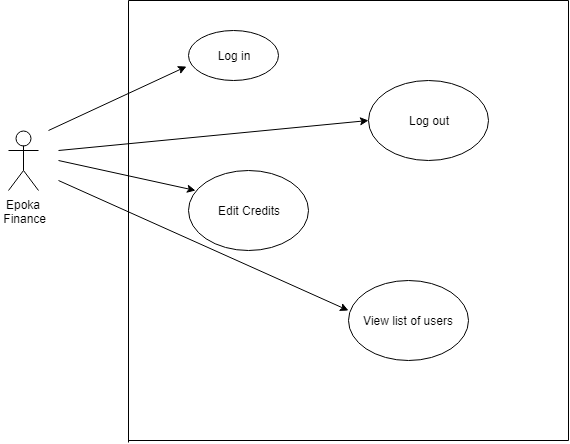

The diagram above was exported from draw.io. Its source (the exported page's mxGraphModel, read from the mxfile embedded in the PNG):
<mxGraphModel dx="840" dy="435" grid="1" gridSize="10" guides="1" tooltips="1" connect="1" arrows="1" fold="1" page="1" pageScale="1" pageWidth="827" pageHeight="1169" math="0" shadow="0">
  <root>
    <mxCell id="0" />
    <mxCell id="1" parent="0" />
    <mxCell id="t1tBjA3I-YXaoyOGxgpK-3" value="Log in" style="ellipse;whiteSpace=wrap;html=1;" vertex="1" parent="1">
      <mxGeometry x="220" y="70" width="90" height="50" as="geometry" />
    </mxCell>
    <mxCell id="t1tBjA3I-YXaoyOGxgpK-4" value="Log out" style="ellipse;whiteSpace=wrap;html=1;" vertex="1" parent="1">
      <mxGeometry x="400" y="120" width="120" height="80" as="geometry" />
    </mxCell>
    <mxCell id="t1tBjA3I-YXaoyOGxgpK-5" value="Edit Credits" style="ellipse;whiteSpace=wrap;html=1;" vertex="1" parent="1">
      <mxGeometry x="220" y="210" width="120" height="80" as="geometry" />
    </mxCell>
    <mxCell id="t1tBjA3I-YXaoyOGxgpK-6" value="View list of users" style="ellipse;whiteSpace=wrap;html=1;" vertex="1" parent="1">
      <mxGeometry x="380" y="320" width="120" height="80" as="geometry" />
    </mxCell>
    <mxCell id="t1tBjA3I-YXaoyOGxgpK-8" value="" style="endArrow=none;html=1;" edge="1" parent="1">
      <mxGeometry width="50" height="50" relative="1" as="geometry">
        <mxPoint x="160" y="482" as="sourcePoint" />
        <mxPoint x="160" y="40" as="targetPoint" />
      </mxGeometry>
    </mxCell>
    <mxCell id="t1tBjA3I-YXaoyOGxgpK-9" value="" style="endArrow=none;html=1;" edge="1" parent="1">
      <mxGeometry width="50" height="50" relative="1" as="geometry">
        <mxPoint x="160" y="480" as="sourcePoint" />
        <mxPoint x="600" y="480" as="targetPoint" />
      </mxGeometry>
    </mxCell>
    <mxCell id="t1tBjA3I-YXaoyOGxgpK-10" value="" style="endArrow=none;html=1;" edge="1" parent="1">
      <mxGeometry width="50" height="50" relative="1" as="geometry">
        <mxPoint x="600" y="480" as="sourcePoint" />
        <mxPoint x="600" y="40" as="targetPoint" />
      </mxGeometry>
    </mxCell>
    <mxCell id="t1tBjA3I-YXaoyOGxgpK-11" value="" style="endArrow=none;html=1;" edge="1" parent="1">
      <mxGeometry width="50" height="50" relative="1" as="geometry">
        <mxPoint x="600" y="40" as="sourcePoint" />
        <mxPoint x="160" y="40" as="targetPoint" />
      </mxGeometry>
    </mxCell>
    <mxCell id="t1tBjA3I-YXaoyOGxgpK-12" value="Epoka&lt;br&gt;&amp;nbsp;Finance" style="shape=umlActor;verticalLabelPosition=bottom;labelBackgroundColor=#ffffff;verticalAlign=top;html=1;outlineConnect=0;" vertex="1" parent="1">
      <mxGeometry x="40" y="170" width="30" height="60" as="geometry" />
    </mxCell>
    <mxCell id="t1tBjA3I-YXaoyOGxgpK-18" value="" style="endArrow=classic;html=1;entryX=-0.022;entryY=0.72;entryDx=0;entryDy=0;entryPerimeter=0;" edge="1" parent="1" target="t1tBjA3I-YXaoyOGxgpK-3">
      <mxGeometry width="50" height="50" relative="1" as="geometry">
        <mxPoint x="80" y="170" as="sourcePoint" />
        <mxPoint x="130" y="120" as="targetPoint" />
      </mxGeometry>
    </mxCell>
    <mxCell id="t1tBjA3I-YXaoyOGxgpK-19" value="" style="endArrow=classic;html=1;entryX=0;entryY=0.5;entryDx=0;entryDy=0;" edge="1" parent="1" target="t1tBjA3I-YXaoyOGxgpK-4">
      <mxGeometry width="50" height="50" relative="1" as="geometry">
        <mxPoint x="90" y="190" as="sourcePoint" />
        <mxPoint x="150" y="160" as="targetPoint" />
      </mxGeometry>
    </mxCell>
    <mxCell id="t1tBjA3I-YXaoyOGxgpK-20" value="" style="endArrow=classic;html=1;entryX=0.058;entryY=0.25;entryDx=0;entryDy=0;entryPerimeter=0;" edge="1" parent="1" target="t1tBjA3I-YXaoyOGxgpK-5">
      <mxGeometry width="50" height="50" relative="1" as="geometry">
        <mxPoint x="90" y="200" as="sourcePoint" />
        <mxPoint x="210" y="200" as="targetPoint" />
      </mxGeometry>
    </mxCell>
    <mxCell id="t1tBjA3I-YXaoyOGxgpK-21" value="" style="endArrow=classic;html=1;" edge="1" parent="1">
      <mxGeometry width="50" height="50" relative="1" as="geometry">
        <mxPoint x="90" y="220" as="sourcePoint" />
        <mxPoint x="380" y="350" as="targetPoint" />
      </mxGeometry>
    </mxCell>
  </root>
</mxGraphModel>